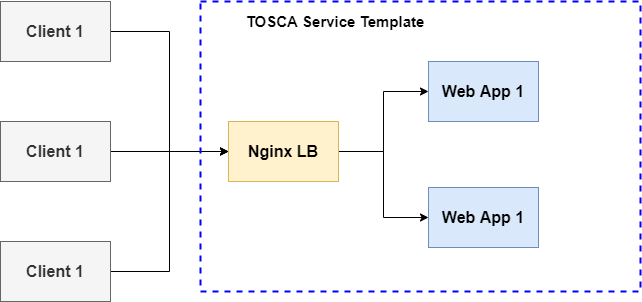

The diagram above was exported from draw.io. Its source (the exported page's mxGraphModel, read from the mxfile embedded in the PNG):
<mxGraphModel dx="1110" dy="1045" grid="1" gridSize="10" guides="1" tooltips="1" connect="1" arrows="1" fold="1" page="1" pageScale="1" pageWidth="1100" pageHeight="850" math="0" shadow="0">
  <root>
    <mxCell id="0" />
    <mxCell id="1" parent="0" />
    <mxCell id="1I8sZG2ZU3BXmqloh9Ql-7" style="edgeStyle=orthogonalEdgeStyle;rounded=0;orthogonalLoop=1;jettySize=auto;html=1;exitX=1;exitY=0.5;exitDx=0;exitDy=0;entryX=0;entryY=0.5;entryDx=0;entryDy=0;" edge="1" parent="1" source="1I8sZG2ZU3BXmqloh9Ql-1" target="1I8sZG2ZU3BXmqloh9Ql-5">
      <mxGeometry relative="1" as="geometry" />
    </mxCell>
    <mxCell id="1I8sZG2ZU3BXmqloh9Ql-1" value="&lt;b&gt;&lt;font style=&quot;font-size: 16px&quot;&gt;Client 1&lt;/font&gt;&lt;/b&gt;" style="rounded=0;whiteSpace=wrap;html=1;fillColor=#f5f5f5;strokeColor=#666666;fontColor=#333333;" vertex="1" parent="1">
      <mxGeometry x="200" y="80" width="110" height="60" as="geometry" />
    </mxCell>
    <mxCell id="1I8sZG2ZU3BXmqloh9Ql-16" style="edgeStyle=orthogonalEdgeStyle;rounded=0;orthogonalLoop=1;jettySize=auto;html=1;exitX=1;exitY=0.5;exitDx=0;exitDy=0;entryX=0;entryY=0.5;entryDx=0;entryDy=0;" edge="1" parent="1" source="1I8sZG2ZU3BXmqloh9Ql-2" target="1I8sZG2ZU3BXmqloh9Ql-5">
      <mxGeometry relative="1" as="geometry" />
    </mxCell>
    <mxCell id="1I8sZG2ZU3BXmqloh9Ql-2" value="&lt;b&gt;&lt;font style=&quot;font-size: 16px&quot;&gt;Client 1&lt;/font&gt;&lt;/b&gt;" style="rounded=0;whiteSpace=wrap;html=1;fillColor=#f5f5f5;strokeColor=#666666;fontColor=#333333;" vertex="1" parent="1">
      <mxGeometry x="200" y="200" width="110" height="60" as="geometry" />
    </mxCell>
    <mxCell id="1I8sZG2ZU3BXmqloh9Ql-10" style="edgeStyle=orthogonalEdgeStyle;rounded=0;orthogonalLoop=1;jettySize=auto;html=1;exitX=1;exitY=0.5;exitDx=0;exitDy=0;entryX=0;entryY=0.5;entryDx=0;entryDy=0;" edge="1" parent="1" source="1I8sZG2ZU3BXmqloh9Ql-3" target="1I8sZG2ZU3BXmqloh9Ql-5">
      <mxGeometry relative="1" as="geometry" />
    </mxCell>
    <mxCell id="1I8sZG2ZU3BXmqloh9Ql-3" value="&lt;b&gt;&lt;font style=&quot;font-size: 16px&quot;&gt;Client 1&lt;/font&gt;&lt;/b&gt;" style="rounded=0;whiteSpace=wrap;html=1;fillColor=#f5f5f5;strokeColor=#666666;fontColor=#333333;" vertex="1" parent="1">
      <mxGeometry x="200" y="320" width="110" height="60" as="geometry" />
    </mxCell>
    <mxCell id="1I8sZG2ZU3BXmqloh9Ql-13" style="edgeStyle=orthogonalEdgeStyle;rounded=0;orthogonalLoop=1;jettySize=auto;html=1;exitX=1;exitY=0.5;exitDx=0;exitDy=0;" edge="1" parent="1" source="1I8sZG2ZU3BXmqloh9Ql-5" target="1I8sZG2ZU3BXmqloh9Ql-11">
      <mxGeometry relative="1" as="geometry" />
    </mxCell>
    <mxCell id="1I8sZG2ZU3BXmqloh9Ql-14" style="edgeStyle=orthogonalEdgeStyle;rounded=0;orthogonalLoop=1;jettySize=auto;html=1;exitX=1;exitY=0.5;exitDx=0;exitDy=0;entryX=0;entryY=0.5;entryDx=0;entryDy=0;" edge="1" parent="1" source="1I8sZG2ZU3BXmqloh9Ql-5" target="1I8sZG2ZU3BXmqloh9Ql-12">
      <mxGeometry relative="1" as="geometry" />
    </mxCell>
    <mxCell id="1I8sZG2ZU3BXmqloh9Ql-5" value="&lt;b&gt;&lt;font style=&quot;font-size: 16px&quot;&gt;Nginx LB&lt;/font&gt;&lt;/b&gt;" style="rounded=0;whiteSpace=wrap;html=1;fillColor=#fff2cc;strokeColor=#d6b656;" vertex="1" parent="1">
      <mxGeometry x="428" y="200" width="110" height="60" as="geometry" />
    </mxCell>
    <mxCell id="1I8sZG2ZU3BXmqloh9Ql-11" value="&lt;b&gt;&lt;font style=&quot;font-size: 16px&quot;&gt;Web App 1&lt;br&gt;&lt;/font&gt;&lt;/b&gt;" style="rounded=0;whiteSpace=wrap;html=1;fillColor=#dae8fc;strokeColor=#6c8ebf;" vertex="1" parent="1">
      <mxGeometry x="628" y="140" width="110" height="60" as="geometry" />
    </mxCell>
    <mxCell id="1I8sZG2ZU3BXmqloh9Ql-12" value="&lt;b&gt;&lt;font style=&quot;font-size: 16px&quot;&gt;Web App 1&lt;br&gt;&lt;/font&gt;&lt;/b&gt;" style="rounded=0;whiteSpace=wrap;html=1;fillColor=#dae8fc;strokeColor=#6c8ebf;" vertex="1" parent="1">
      <mxGeometry x="628" y="266" width="110" height="60" as="geometry" />
    </mxCell>
    <mxCell id="1I8sZG2ZU3BXmqloh9Ql-17" value="" style="rounded=0;whiteSpace=wrap;html=1;fillColor=none;dashed=1;strokeColor=#0000FF;strokeWidth=2;" vertex="1" parent="1">
      <mxGeometry x="400" y="80" width="440" height="290" as="geometry" />
    </mxCell>
    <mxCell id="1I8sZG2ZU3BXmqloh9Ql-18" value="&lt;b&gt;&lt;font style=&quot;font-size: 15px&quot;&gt;TOSCA Service Template&lt;/font&gt;&lt;/b&gt;" style="text;html=1;strokeColor=none;fillColor=none;align=center;verticalAlign=middle;whiteSpace=wrap;rounded=0;dashed=1;" vertex="1" parent="1">
      <mxGeometry x="420" y="90" width="230" height="20" as="geometry" />
    </mxCell>
  </root>
</mxGraphModel>